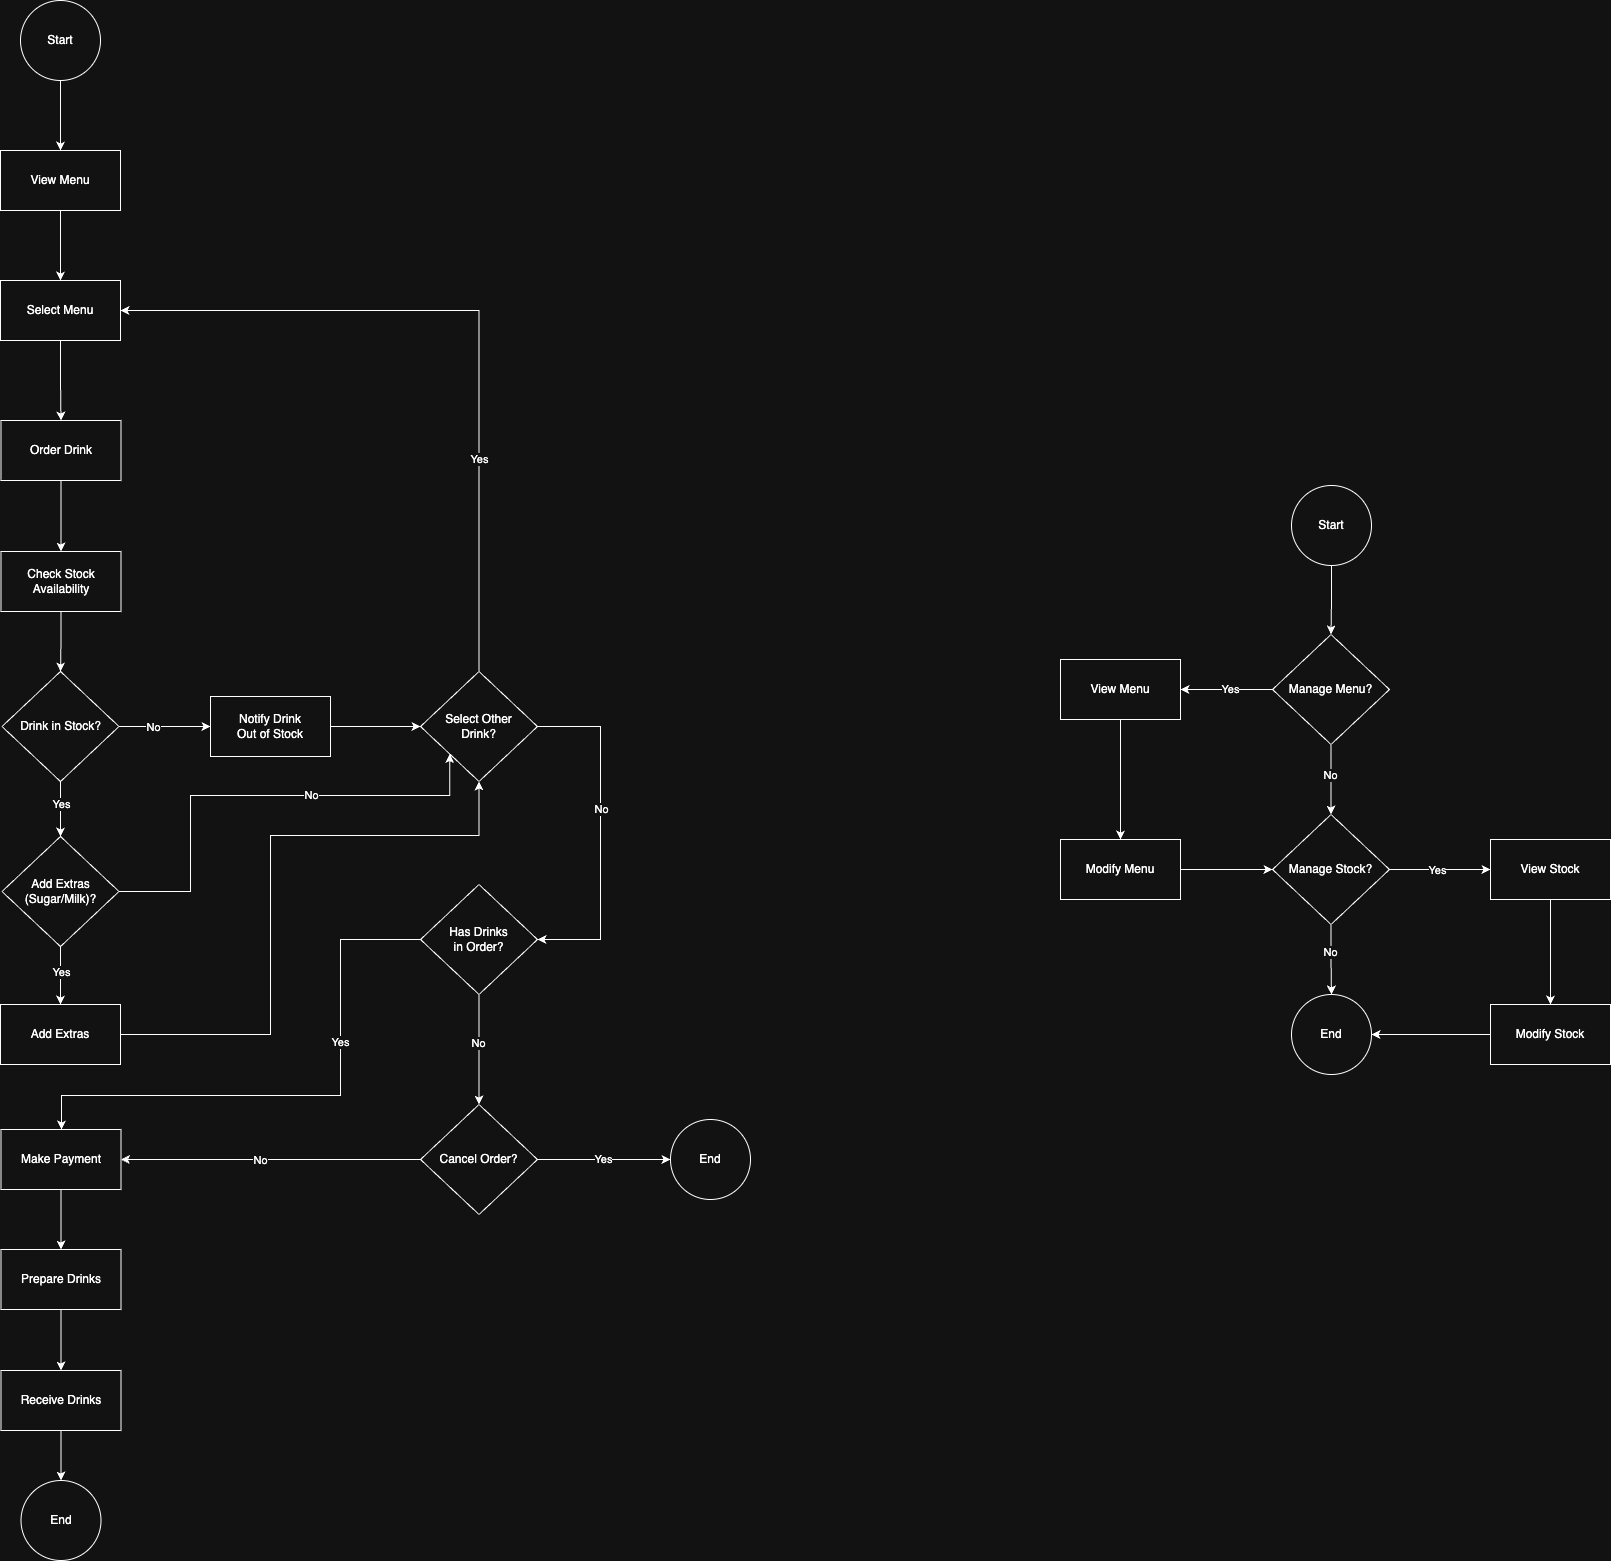

The diagram above was exported from draw.io. Its source (the exported page's mxGraphModel, read from the mxfile embedded in the PNG):
<mxGraphModel dx="1242" dy="1900" grid="1" gridSize="10" guides="1" tooltips="1" connect="1" arrows="1" fold="1" page="1" pageScale="1" pageWidth="827" pageHeight="1169" math="0" shadow="0">
  <root>
    <mxCell id="0" />
    <mxCell id="1" parent="0" />
    <mxCell id="mqI0U5uCsEL0rhS7Troc-1" style="edgeStyle=orthogonalEdgeStyle;rounded=0;orthogonalLoop=1;jettySize=auto;html=1;" parent="1" source="mqI0U5uCsEL0rhS7Troc-2" target="mqI0U5uCsEL0rhS7Troc-4" edge="1">
      <mxGeometry relative="1" as="geometry" />
    </mxCell>
    <mxCell id="mqI0U5uCsEL0rhS7Troc-2" value="Start" style="ellipse;whiteSpace=wrap;html=1;aspect=fixed;" parent="1" vertex="1">
      <mxGeometry x="50" y="-195" width="80" height="80" as="geometry" />
    </mxCell>
    <mxCell id="mqI0U5uCsEL0rhS7Troc-3" style="edgeStyle=orthogonalEdgeStyle;rounded=0;orthogonalLoop=1;jettySize=auto;html=1;entryX=0.5;entryY=0;entryDx=0;entryDy=0;exitX=0.5;exitY=1;exitDx=0;exitDy=0;" parent="1" source="mqI0U5uCsEL0rhS7Troc-4" target="mqI0U5uCsEL0rhS7Troc-108" edge="1">
      <mxGeometry relative="1" as="geometry" />
    </mxCell>
    <mxCell id="mqI0U5uCsEL0rhS7Troc-4" value="&lt;div&gt;View Menu&lt;/div&gt;" style="rounded=0;whiteSpace=wrap;html=1;" parent="1" vertex="1">
      <mxGeometry x="30" y="-45" width="120" height="60" as="geometry" />
    </mxCell>
    <mxCell id="mqI0U5uCsEL0rhS7Troc-50" style="edgeStyle=orthogonalEdgeStyle;rounded=0;orthogonalLoop=1;jettySize=auto;html=1;entryX=0.5;entryY=0;entryDx=0;entryDy=0;" parent="1" source="mqI0U5uCsEL0rhS7Troc-6" target="mqI0U5uCsEL0rhS7Troc-10" edge="1">
      <mxGeometry relative="1" as="geometry" />
    </mxCell>
    <mxCell id="mqI0U5uCsEL0rhS7Troc-6" value="Check Stock Availability" style="rounded=0;whiteSpace=wrap;html=1;" parent="1" vertex="1">
      <mxGeometry x="30.5" y="356" width="120" height="60" as="geometry" />
    </mxCell>
    <mxCell id="mqI0U5uCsEL0rhS7Troc-52" style="edgeStyle=orthogonalEdgeStyle;rounded=0;orthogonalLoop=1;jettySize=auto;html=1;entryX=0.5;entryY=0;entryDx=0;entryDy=0;" parent="1" source="mqI0U5uCsEL0rhS7Troc-10" target="mqI0U5uCsEL0rhS7Troc-51" edge="1">
      <mxGeometry relative="1" as="geometry" />
    </mxCell>
    <mxCell id="mqI0U5uCsEL0rhS7Troc-68" value="Yes" style="edgeLabel;html=1;align=center;verticalAlign=middle;resizable=0;points=[];" parent="mqI0U5uCsEL0rhS7Troc-52" connectable="0" vertex="1">
      <mxGeometry x="-0.1855" y="2" relative="1" as="geometry">
        <mxPoint x="-2" as="offset" />
      </mxGeometry>
    </mxCell>
    <mxCell id="mqI0U5uCsEL0rhS7Troc-59" style="edgeStyle=orthogonalEdgeStyle;rounded=0;orthogonalLoop=1;jettySize=auto;html=1;entryX=0;entryY=0.5;entryDx=0;entryDy=0;" parent="1" source="mqI0U5uCsEL0rhS7Troc-10" target="mqI0U5uCsEL0rhS7Troc-102" edge="1">
      <mxGeometry relative="1" as="geometry">
        <mxPoint x="-164" y="641" as="targetPoint" />
      </mxGeometry>
    </mxCell>
    <mxCell id="mqI0U5uCsEL0rhS7Troc-67" value="No" style="edgeLabel;html=1;align=center;verticalAlign=middle;resizable=0;points=[];" parent="mqI0U5uCsEL0rhS7Troc-59" connectable="0" vertex="1">
      <mxGeometry x="-0.3661" y="1" relative="1" as="geometry">
        <mxPoint x="5" y="1" as="offset" />
      </mxGeometry>
    </mxCell>
    <mxCell id="mqI0U5uCsEL0rhS7Troc-10" value="&lt;div&gt;Drink in Stock?&lt;/div&gt;" style="rhombus;whiteSpace=wrap;html=1;" parent="1" vertex="1">
      <mxGeometry x="31.5" y="476" width="117" height="110" as="geometry" />
    </mxCell>
    <mxCell id="mqI0U5uCsEL0rhS7Troc-137" style="edgeStyle=orthogonalEdgeStyle;rounded=0;orthogonalLoop=1;jettySize=auto;html=1;entryX=0.5;entryY=1;entryDx=0;entryDy=0;" parent="1" source="mqI0U5uCsEL0rhS7Troc-15" target="mqI0U5uCsEL0rhS7Troc-116" edge="1">
      <mxGeometry relative="1" as="geometry">
        <Array as="points">
          <mxPoint x="300" y="839" />
          <mxPoint x="300" y="640" />
          <mxPoint x="508" y="640" />
        </Array>
      </mxGeometry>
    </mxCell>
    <mxCell id="mqI0U5uCsEL0rhS7Troc-15" value="Add Extras" style="rounded=0;whiteSpace=wrap;html=1;" parent="1" vertex="1">
      <mxGeometry x="30" y="809" width="120" height="60" as="geometry" />
    </mxCell>
    <mxCell id="mqI0U5uCsEL0rhS7Troc-16" style="edgeStyle=orthogonalEdgeStyle;rounded=0;orthogonalLoop=1;jettySize=auto;html=1;entryX=0.5;entryY=0;entryDx=0;entryDy=0;" parent="1" source="mqI0U5uCsEL0rhS7Troc-17" target="mqI0U5uCsEL0rhS7Troc-19" edge="1">
      <mxGeometry relative="1" as="geometry" />
    </mxCell>
    <mxCell id="mqI0U5uCsEL0rhS7Troc-17" value="Make Payment" style="rounded=0;whiteSpace=wrap;html=1;" parent="1" vertex="1">
      <mxGeometry x="30.5" y="934" width="120" height="60" as="geometry" />
    </mxCell>
    <mxCell id="mqI0U5uCsEL0rhS7Troc-18" style="edgeStyle=orthogonalEdgeStyle;rounded=0;orthogonalLoop=1;jettySize=auto;html=1;entryX=0.5;entryY=0;entryDx=0;entryDy=0;" parent="1" source="mqI0U5uCsEL0rhS7Troc-19" target="mqI0U5uCsEL0rhS7Troc-104" edge="1">
      <mxGeometry relative="1" as="geometry" />
    </mxCell>
    <mxCell id="mqI0U5uCsEL0rhS7Troc-19" value="Prepare Drinks" style="rounded=0;whiteSpace=wrap;html=1;" parent="1" vertex="1">
      <mxGeometry x="30.5" y="1054" width="120" height="60" as="geometry" />
    </mxCell>
    <mxCell id="mqI0U5uCsEL0rhS7Troc-20" value="End" style="ellipse;whiteSpace=wrap;html=1;aspect=fixed;" parent="1" vertex="1">
      <mxGeometry x="50.5" y="1285" width="80" height="80" as="geometry" />
    </mxCell>
    <mxCell id="mqI0U5uCsEL0rhS7Troc-73" style="edgeStyle=orthogonalEdgeStyle;rounded=0;orthogonalLoop=1;jettySize=auto;html=1;entryX=0.5;entryY=0;entryDx=0;entryDy=0;" parent="1" source="mqI0U5uCsEL0rhS7Troc-51" target="mqI0U5uCsEL0rhS7Troc-15" edge="1">
      <mxGeometry relative="1" as="geometry" />
    </mxCell>
    <mxCell id="mqI0U5uCsEL0rhS7Troc-74" value="Yes" style="edgeLabel;html=1;align=center;verticalAlign=middle;resizable=0;points=[];" parent="mqI0U5uCsEL0rhS7Troc-73" connectable="0" vertex="1">
      <mxGeometry x="-0.1453" relative="1" as="geometry">
        <mxPoint as="offset" />
      </mxGeometry>
    </mxCell>
    <mxCell id="mqI0U5uCsEL0rhS7Troc-138" style="edgeStyle=orthogonalEdgeStyle;rounded=0;orthogonalLoop=1;jettySize=auto;html=1;entryX=0;entryY=1;entryDx=0;entryDy=0;" parent="1" source="mqI0U5uCsEL0rhS7Troc-51" target="mqI0U5uCsEL0rhS7Troc-116" edge="1">
      <mxGeometry relative="1" as="geometry">
        <Array as="points">
          <mxPoint x="220" y="696" />
          <mxPoint x="220" y="600" />
          <mxPoint x="479" y="600" />
        </Array>
      </mxGeometry>
    </mxCell>
    <mxCell id="mqI0U5uCsEL0rhS7Troc-139" value="No" style="edgeLabel;html=1;align=center;verticalAlign=middle;resizable=0;points=[];" parent="mqI0U5uCsEL0rhS7Troc-138" connectable="0" vertex="1">
      <mxGeometry x="0.2314" y="1" relative="1" as="geometry">
        <mxPoint as="offset" />
      </mxGeometry>
    </mxCell>
    <mxCell id="mqI0U5uCsEL0rhS7Troc-51" value="&lt;div&gt;Add Extras (Sugar/Milk)?&lt;/div&gt;" style="rhombus;whiteSpace=wrap;html=1;" parent="1" vertex="1">
      <mxGeometry x="31.5" y="641" width="117" height="110" as="geometry" />
    </mxCell>
    <mxCell id="mqI0U5uCsEL0rhS7Troc-64" style="edgeStyle=orthogonalEdgeStyle;rounded=0;orthogonalLoop=1;jettySize=auto;html=1;entryX=1;entryY=0.5;entryDx=0;entryDy=0;" parent="1" source="mqI0U5uCsEL0rhS7Troc-53" target="mqI0U5uCsEL0rhS7Troc-17" edge="1">
      <mxGeometry relative="1" as="geometry" />
    </mxCell>
    <mxCell id="mqI0U5uCsEL0rhS7Troc-75" value="No" style="edgeLabel;html=1;align=center;verticalAlign=middle;resizable=0;points=[];" parent="mqI0U5uCsEL0rhS7Troc-64" connectable="0" vertex="1">
      <mxGeometry x="0.0641" y="-1" relative="1" as="geometry">
        <mxPoint x="-2" y="1" as="offset" />
      </mxGeometry>
    </mxCell>
    <mxCell id="mqI0U5uCsEL0rhS7Troc-66" style="edgeStyle=orthogonalEdgeStyle;rounded=0;orthogonalLoop=1;jettySize=auto;html=1;" parent="1" source="mqI0U5uCsEL0rhS7Troc-53" target="mqI0U5uCsEL0rhS7Troc-65" edge="1">
      <mxGeometry relative="1" as="geometry" />
    </mxCell>
    <mxCell id="mqI0U5uCsEL0rhS7Troc-76" value="Yes" style="edgeLabel;html=1;align=center;verticalAlign=middle;resizable=0;points=[];" parent="mqI0U5uCsEL0rhS7Troc-66" connectable="0" vertex="1">
      <mxGeometry x="-0.0208" y="1" relative="1" as="geometry">
        <mxPoint as="offset" />
      </mxGeometry>
    </mxCell>
    <mxCell id="mqI0U5uCsEL0rhS7Troc-53" value="Cancel Order?" style="rhombus;whiteSpace=wrap;html=1;" parent="1" vertex="1">
      <mxGeometry x="450" y="909" width="117" height="110" as="geometry" />
    </mxCell>
    <mxCell id="mqI0U5uCsEL0rhS7Troc-65" value="End" style="ellipse;whiteSpace=wrap;html=1;aspect=fixed;" parent="1" vertex="1">
      <mxGeometry x="700" y="924" width="80" height="80" as="geometry" />
    </mxCell>
    <mxCell id="mqI0U5uCsEL0rhS7Troc-81" style="edgeStyle=orthogonalEdgeStyle;rounded=0;orthogonalLoop=1;jettySize=auto;html=1;entryX=0.5;entryY=0;entryDx=0;entryDy=0;" parent="1" source="mqI0U5uCsEL0rhS7Troc-77" target="mqI0U5uCsEL0rhS7Troc-78" edge="1">
      <mxGeometry relative="1" as="geometry" />
    </mxCell>
    <mxCell id="mqI0U5uCsEL0rhS7Troc-77" value="Start" style="ellipse;whiteSpace=wrap;html=1;aspect=fixed;" parent="1" vertex="1">
      <mxGeometry x="1321" y="290" width="80" height="80" as="geometry" />
    </mxCell>
    <mxCell id="mqI0U5uCsEL0rhS7Troc-82" style="edgeStyle=orthogonalEdgeStyle;rounded=0;orthogonalLoop=1;jettySize=auto;html=1;entryX=0.5;entryY=0;entryDx=0;entryDy=0;" parent="1" source="mqI0U5uCsEL0rhS7Troc-78" target="mqI0U5uCsEL0rhS7Troc-86" edge="1">
      <mxGeometry relative="1" as="geometry">
        <mxPoint x="1361" y="619" as="targetPoint" />
      </mxGeometry>
    </mxCell>
    <mxCell id="mqI0U5uCsEL0rhS7Troc-95" value="No" style="edgeLabel;html=1;align=center;verticalAlign=middle;resizable=0;points=[];" parent="mqI0U5uCsEL0rhS7Troc-82" connectable="0" vertex="1">
      <mxGeometry x="-0.1536" y="-1" relative="1" as="geometry">
        <mxPoint as="offset" />
      </mxGeometry>
    </mxCell>
    <mxCell id="mqI0U5uCsEL0rhS7Troc-83" style="edgeStyle=orthogonalEdgeStyle;rounded=0;orthogonalLoop=1;jettySize=auto;html=1;entryX=1;entryY=0.5;entryDx=0;entryDy=0;" parent="1" source="mqI0U5uCsEL0rhS7Troc-78" target="mqI0U5uCsEL0rhS7Troc-98" edge="1">
      <mxGeometry relative="1" as="geometry">
        <mxPoint x="1224" y="494" as="targetPoint" />
      </mxGeometry>
    </mxCell>
    <mxCell id="mqI0U5uCsEL0rhS7Troc-94" value="Yes" style="edgeLabel;html=1;align=center;verticalAlign=middle;resizable=0;points=[];" parent="mqI0U5uCsEL0rhS7Troc-83" connectable="0" vertex="1">
      <mxGeometry x="-0.0707" y="-1" relative="1" as="geometry">
        <mxPoint as="offset" />
      </mxGeometry>
    </mxCell>
    <mxCell id="mqI0U5uCsEL0rhS7Troc-78" value="Manage Menu?" style="rhombus;whiteSpace=wrap;html=1;" parent="1" vertex="1">
      <mxGeometry x="1302" y="439" width="117" height="110" as="geometry" />
    </mxCell>
    <mxCell id="mqI0U5uCsEL0rhS7Troc-87" style="edgeStyle=orthogonalEdgeStyle;rounded=0;orthogonalLoop=1;jettySize=auto;html=1;entryX=0;entryY=0.5;entryDx=0;entryDy=0;exitX=1;exitY=0.5;exitDx=0;exitDy=0;" parent="1" source="mqI0U5uCsEL0rhS7Troc-79" target="mqI0U5uCsEL0rhS7Troc-86" edge="1">
      <mxGeometry relative="1" as="geometry">
        <mxPoint x="1150" y="590" as="targetPoint" />
      </mxGeometry>
    </mxCell>
    <mxCell id="mqI0U5uCsEL0rhS7Troc-79" value="&lt;div&gt;Modify Menu&lt;/div&gt;" style="rounded=0;whiteSpace=wrap;html=1;" parent="1" vertex="1">
      <mxGeometry x="1090" y="644" width="120" height="60" as="geometry" />
    </mxCell>
    <mxCell id="mqI0U5uCsEL0rhS7Troc-89" style="edgeStyle=orthogonalEdgeStyle;rounded=0;orthogonalLoop=1;jettySize=auto;html=1;entryX=0;entryY=0.5;entryDx=0;entryDy=0;" parent="1" source="mqI0U5uCsEL0rhS7Troc-86" target="mqI0U5uCsEL0rhS7Troc-88" edge="1">
      <mxGeometry relative="1" as="geometry" />
    </mxCell>
    <mxCell id="mqI0U5uCsEL0rhS7Troc-96" value="Yes" style="edgeLabel;html=1;align=center;verticalAlign=middle;resizable=0;points=[];" parent="mqI0U5uCsEL0rhS7Troc-89" connectable="0" vertex="1">
      <mxGeometry x="-0.0668" relative="1" as="geometry">
        <mxPoint as="offset" />
      </mxGeometry>
    </mxCell>
    <mxCell id="mqI0U5uCsEL0rhS7Troc-91" style="edgeStyle=orthogonalEdgeStyle;rounded=0;orthogonalLoop=1;jettySize=auto;html=1;" parent="1" source="mqI0U5uCsEL0rhS7Troc-86" target="mqI0U5uCsEL0rhS7Troc-90" edge="1">
      <mxGeometry relative="1" as="geometry" />
    </mxCell>
    <mxCell id="mqI0U5uCsEL0rhS7Troc-97" value="No" style="edgeLabel;html=1;align=center;verticalAlign=middle;resizable=0;points=[];" parent="mqI0U5uCsEL0rhS7Troc-91" connectable="0" vertex="1">
      <mxGeometry x="-0.2482" y="-1" relative="1" as="geometry">
        <mxPoint as="offset" />
      </mxGeometry>
    </mxCell>
    <mxCell id="mqI0U5uCsEL0rhS7Troc-86" value="Manage Stock?" style="rhombus;whiteSpace=wrap;html=1;" parent="1" vertex="1">
      <mxGeometry x="1302" y="619" width="117" height="110" as="geometry" />
    </mxCell>
    <mxCell id="mqI0U5uCsEL0rhS7Troc-93" style="edgeStyle=orthogonalEdgeStyle;rounded=0;orthogonalLoop=1;jettySize=auto;html=1;exitX=0.5;exitY=1;exitDx=0;exitDy=0;" parent="1" source="mqI0U5uCsEL0rhS7Troc-88" target="mqI0U5uCsEL0rhS7Troc-100" edge="1">
      <mxGeometry relative="1" as="geometry" />
    </mxCell>
    <mxCell id="mqI0U5uCsEL0rhS7Troc-88" value="&lt;div&gt;View Stock&lt;/div&gt;" style="rounded=0;whiteSpace=wrap;html=1;" parent="1" vertex="1">
      <mxGeometry x="1520" y="644" width="120" height="60" as="geometry" />
    </mxCell>
    <mxCell id="mqI0U5uCsEL0rhS7Troc-90" value="End" style="ellipse;whiteSpace=wrap;html=1;aspect=fixed;" parent="1" vertex="1">
      <mxGeometry x="1321" y="799" width="80" height="80" as="geometry" />
    </mxCell>
    <mxCell id="mqI0U5uCsEL0rhS7Troc-99" style="edgeStyle=orthogonalEdgeStyle;rounded=0;orthogonalLoop=1;jettySize=auto;html=1;" parent="1" source="mqI0U5uCsEL0rhS7Troc-98" target="mqI0U5uCsEL0rhS7Troc-79" edge="1">
      <mxGeometry relative="1" as="geometry" />
    </mxCell>
    <mxCell id="mqI0U5uCsEL0rhS7Troc-98" value="View Menu" style="rounded=0;whiteSpace=wrap;html=1;" parent="1" vertex="1">
      <mxGeometry x="1090" y="464" width="120" height="60" as="geometry" />
    </mxCell>
    <mxCell id="mqI0U5uCsEL0rhS7Troc-101" style="edgeStyle=orthogonalEdgeStyle;rounded=0;orthogonalLoop=1;jettySize=auto;html=1;entryX=1;entryY=0.5;entryDx=0;entryDy=0;" parent="1" source="mqI0U5uCsEL0rhS7Troc-100" target="mqI0U5uCsEL0rhS7Troc-90" edge="1">
      <mxGeometry relative="1" as="geometry" />
    </mxCell>
    <mxCell id="mqI0U5uCsEL0rhS7Troc-100" value="Modify Stock" style="rounded=0;whiteSpace=wrap;html=1;" parent="1" vertex="1">
      <mxGeometry x="1520" y="809" width="120" height="60" as="geometry" />
    </mxCell>
    <mxCell id="mqI0U5uCsEL0rhS7Troc-124" style="edgeStyle=orthogonalEdgeStyle;rounded=0;orthogonalLoop=1;jettySize=auto;html=1;entryX=0;entryY=0.5;entryDx=0;entryDy=0;" parent="1" source="mqI0U5uCsEL0rhS7Troc-102" target="mqI0U5uCsEL0rhS7Troc-116" edge="1">
      <mxGeometry relative="1" as="geometry" />
    </mxCell>
    <mxCell id="mqI0U5uCsEL0rhS7Troc-102" value="Notify Drink&lt;br&gt;Out of Stock" style="rounded=0;whiteSpace=wrap;html=1;" parent="1" vertex="1">
      <mxGeometry x="240" y="501" width="120" height="60" as="geometry" />
    </mxCell>
    <mxCell id="mqI0U5uCsEL0rhS7Troc-105" style="edgeStyle=orthogonalEdgeStyle;rounded=0;orthogonalLoop=1;jettySize=auto;html=1;" parent="1" source="mqI0U5uCsEL0rhS7Troc-104" target="mqI0U5uCsEL0rhS7Troc-20" edge="1">
      <mxGeometry relative="1" as="geometry" />
    </mxCell>
    <mxCell id="mqI0U5uCsEL0rhS7Troc-104" value="Receive Drinks" style="rounded=0;whiteSpace=wrap;html=1;" parent="1" vertex="1">
      <mxGeometry x="30.5" y="1175" width="120" height="60" as="geometry" />
    </mxCell>
    <mxCell id="mqI0U5uCsEL0rhS7Troc-107" style="edgeStyle=orthogonalEdgeStyle;rounded=0;orthogonalLoop=1;jettySize=auto;html=1;" parent="1" source="mqI0U5uCsEL0rhS7Troc-106" target="mqI0U5uCsEL0rhS7Troc-6" edge="1">
      <mxGeometry relative="1" as="geometry" />
    </mxCell>
    <mxCell id="mqI0U5uCsEL0rhS7Troc-106" value="Order Drink" style="rounded=0;whiteSpace=wrap;html=1;" parent="1" vertex="1">
      <mxGeometry x="30.5" y="225" width="120" height="60" as="geometry" />
    </mxCell>
    <mxCell id="mqI0U5uCsEL0rhS7Troc-109" style="edgeStyle=orthogonalEdgeStyle;rounded=0;orthogonalLoop=1;jettySize=auto;html=1;entryX=0.5;entryY=0;entryDx=0;entryDy=0;" parent="1" source="mqI0U5uCsEL0rhS7Troc-108" target="mqI0U5uCsEL0rhS7Troc-106" edge="1">
      <mxGeometry relative="1" as="geometry" />
    </mxCell>
    <mxCell id="mqI0U5uCsEL0rhS7Troc-108" value="Select Menu" style="rounded=0;whiteSpace=wrap;html=1;" parent="1" vertex="1">
      <mxGeometry x="30" y="85" width="120" height="60" as="geometry" />
    </mxCell>
    <mxCell id="mqI0U5uCsEL0rhS7Troc-125" style="edgeStyle=orthogonalEdgeStyle;rounded=0;orthogonalLoop=1;jettySize=auto;html=1;entryX=1;entryY=0.5;entryDx=0;entryDy=0;exitX=0.5;exitY=0;exitDx=0;exitDy=0;" parent="1" source="mqI0U5uCsEL0rhS7Troc-116" target="mqI0U5uCsEL0rhS7Troc-108" edge="1">
      <mxGeometry relative="1" as="geometry" />
    </mxCell>
    <mxCell id="mqI0U5uCsEL0rhS7Troc-132" value="Yes" style="edgeLabel;html=1;align=center;verticalAlign=middle;resizable=0;points=[];" parent="mqI0U5uCsEL0rhS7Troc-125" connectable="0" vertex="1">
      <mxGeometry x="-0.4086" relative="1" as="geometry">
        <mxPoint as="offset" />
      </mxGeometry>
    </mxCell>
    <mxCell id="mqI0U5uCsEL0rhS7Troc-130" style="edgeStyle=orthogonalEdgeStyle;rounded=0;orthogonalLoop=1;jettySize=auto;html=1;exitX=1;exitY=0.5;exitDx=0;exitDy=0;entryX=1;entryY=0.5;entryDx=0;entryDy=0;" parent="1" source="mqI0U5uCsEL0rhS7Troc-116" target="mqI0U5uCsEL0rhS7Troc-123" edge="1">
      <mxGeometry relative="1" as="geometry">
        <Array as="points">
          <mxPoint x="630" y="531" />
          <mxPoint x="630" y="744" />
        </Array>
      </mxGeometry>
    </mxCell>
    <mxCell id="mqI0U5uCsEL0rhS7Troc-133" value="No" style="edgeLabel;html=1;align=center;verticalAlign=middle;resizable=0;points=[];" parent="mqI0U5uCsEL0rhS7Troc-130" connectable="0" vertex="1">
      <mxGeometry x="-0.1464" relative="1" as="geometry">
        <mxPoint as="offset" />
      </mxGeometry>
    </mxCell>
    <mxCell id="mqI0U5uCsEL0rhS7Troc-116" value="Select Other &lt;br&gt;Drink?" style="rhombus;whiteSpace=wrap;html=1;" parent="1" vertex="1">
      <mxGeometry x="450" y="476" width="117" height="110" as="geometry" />
    </mxCell>
    <mxCell id="mqI0U5uCsEL0rhS7Troc-128" style="edgeStyle=orthogonalEdgeStyle;rounded=0;orthogonalLoop=1;jettySize=auto;html=1;entryX=0.5;entryY=0;entryDx=0;entryDy=0;" parent="1" source="mqI0U5uCsEL0rhS7Troc-123" target="mqI0U5uCsEL0rhS7Troc-53" edge="1">
      <mxGeometry relative="1" as="geometry" />
    </mxCell>
    <mxCell id="mqI0U5uCsEL0rhS7Troc-134" value="No" style="edgeLabel;html=1;align=center;verticalAlign=middle;resizable=0;points=[];" parent="mqI0U5uCsEL0rhS7Troc-128" connectable="0" vertex="1">
      <mxGeometry x="-0.1334" y="-1" relative="1" as="geometry">
        <mxPoint as="offset" />
      </mxGeometry>
    </mxCell>
    <mxCell id="mqI0U5uCsEL0rhS7Troc-135" style="edgeStyle=orthogonalEdgeStyle;rounded=0;orthogonalLoop=1;jettySize=auto;html=1;exitX=0;exitY=0.5;exitDx=0;exitDy=0;" parent="1" source="mqI0U5uCsEL0rhS7Troc-123" target="mqI0U5uCsEL0rhS7Troc-17" edge="1">
      <mxGeometry relative="1" as="geometry">
        <Array as="points">
          <mxPoint x="370" y="744" />
          <mxPoint x="370" y="900" />
          <mxPoint x="91" y="900" />
        </Array>
      </mxGeometry>
    </mxCell>
    <mxCell id="mqI0U5uCsEL0rhS7Troc-136" value="Yes" style="edgeLabel;html=1;align=center;verticalAlign=middle;resizable=0;points=[];" parent="mqI0U5uCsEL0rhS7Troc-135" connectable="0" vertex="1">
      <mxGeometry x="-0.3318" y="-1" relative="1" as="geometry">
        <mxPoint y="-1" as="offset" />
      </mxGeometry>
    </mxCell>
    <mxCell id="mqI0U5uCsEL0rhS7Troc-123" value="&lt;div&gt;Has Drinks &lt;br&gt;in Order?&lt;/div&gt;" style="rhombus;whiteSpace=wrap;html=1;" parent="1" vertex="1">
      <mxGeometry x="450" y="689" width="117" height="110" as="geometry" />
    </mxCell>
  </root>
</mxGraphModel>